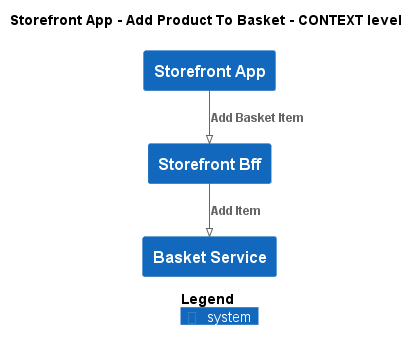

The diagram above was rendered by PlantUML. Its source (embedded in the PNG):
@startuml
!pragma layout smetana
!include ..\..\..\..\.c4s\C4_Context.puml

AddElementTag("state:new", $bgColor=green, $fontColor=#ffffff, $borderColor=green, $shadowing="False")
AddElementTag("state:changed", $bgColor=orange, $fontColor=#ffffff, $borderColor=orange, $shadowing="False")
AddElementTag("state:removed", $bgColor=red, $fontColor=#ffffff, $borderColor=red, $shadowing="False")

AddRelTag("state:new", $textColor=green, $lineColor=green)
AddRelTag("state:changed", $textColor=orange, $lineColor=orange)
AddRelTag("state:removed", $textColor=red, $lineColor=red)

SHOW_PERSON_PORTRAIT()
LAYOUT_TOP_DOWN()

skinparam linetype polyline

title Storefront App - Add Product To Basket - CONTEXT level

System(ECommercePlatform.SoftwareSystems.StorefrontApp, "Storefront App", "")
System(ECommercePlatform.SoftwareSystems.StorefrontBff, "Storefront Bff", "")
System(ECommercePlatform.SoftwareSystems.BasketService, "Basket Service", "")

Rel(ECommercePlatform.SoftwareSystems.StorefrontApp, ECommercePlatform.SoftwareSystems.StorefrontBff, "Add Basket Item")
Rel(ECommercePlatform.SoftwareSystems.StorefrontBff, ECommercePlatform.SoftwareSystems.BasketService, "Add Item")


SHOW_LEGEND()
@enduml